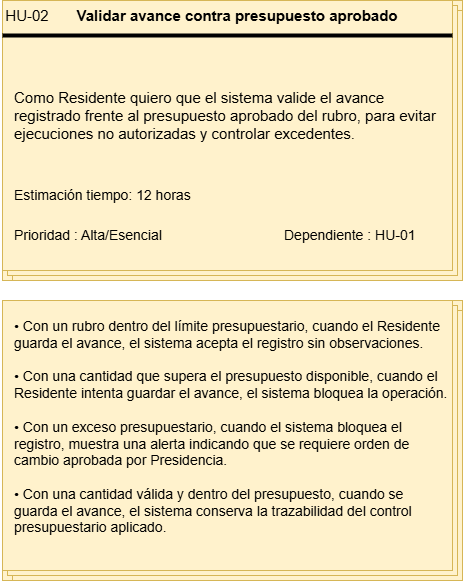

The diagram above was exported from draw.io. Its source (the exported page's mxGraphModel, read from the mxfile embedded in the PNG):
<mxGraphModel dx="1178" dy="619" grid="1" gridSize="10" guides="1" tooltips="1" connect="1" arrows="1" fold="1" page="1" pageScale="1" pageWidth="827" pageHeight="1169" math="0" shadow="0">
  <root>
    <mxCell id="0" />
    <mxCell id="1" parent="0" />
    <mxCell id="wKBuAJ1ibbbdh3H5rb4P-1" connectable="0" parent="1" style="group;fillColor=#fff2cc;strokeColor=#d6b656;fontSize=24;" value="" vertex="1">
      <mxGeometry height="280" width="460" x="140" y="90" as="geometry" />
    </mxCell>
    <mxCell id="wKBuAJ1ibbbdh3H5rb4P-2" parent="wKBuAJ1ibbbdh3H5rb4P-1" style="verticalLabelPosition=bottom;verticalAlign=top;html=1;shape=mxgraph.basic.layered_rect;dx=10;outlineConnect=0;whiteSpace=wrap;fillColor=#fff2cc;strokeColor=#d6b656;" value="" vertex="1">
      <mxGeometry height="280" width="460" as="geometry" />
    </mxCell>
    <mxCell id="wKBuAJ1ibbbdh3H5rb4P-3" parent="wKBuAJ1ibbbdh3H5rb4P-1" style="line;strokeWidth=4;html=1;perimeter=backbonePerimeter;points=[];outlineConnect=0;" value="" vertex="1">
      <mxGeometry height="10" width="450" y="30" as="geometry" />
    </mxCell>
    <mxCell id="wKBuAJ1ibbbdh3H5rb4P-4" collapsed="1" parent="wKBuAJ1ibbbdh3H5rb4P-1" style="text;html=1;whiteSpace=wrap;strokeColor=none;fillColor=none;align=center;verticalAlign=middle;rounded=0;container=1;fontSize=15;" value="HU-02" vertex="1">
      <mxGeometry height="30" width="50" as="geometry">
        <mxRectangle height="30" width="60" as="alternateBounds" />
      </mxGeometry>
    </mxCell>
    <mxCell id="wKBuAJ1ibbbdh3H5rb4P-5" parent="wKBuAJ1ibbbdh3H5rb4P-1" style="text;html=1;whiteSpace=wrap;strokeColor=none;fillColor=none;align=center;verticalAlign=middle;rounded=0;container=1;fontSize=15;" value="&lt;b&gt;Validar avance contra presupuesto aprobado&lt;/b&gt;" vertex="1">
      <mxGeometry height="30" width="330" x="70" as="geometry" />
    </mxCell>
    <mxCell id="wKBuAJ1ibbbdh3H5rb4P-6" parent="wKBuAJ1ibbbdh3H5rb4P-1" style="text;html=1;whiteSpace=wrap;strokeColor=none;fillColor=none;align=left;verticalAlign=middle;rounded=0;container=1;fontSize=15;" value="Como Residente quiero que el sistema valide el avance registrado frente al presupuesto aprobado del rubro, para evitar ejecuciones no autorizadas y controlar excedentes." vertex="1">
      <mxGeometry height="130" width="430" x="10" y="50" as="geometry" />
    </mxCell>
    <mxCell id="wKBuAJ1ibbbdh3H5rb4P-7" parent="wKBuAJ1ibbbdh3H5rb4P-1" style="text;html=1;whiteSpace=wrap;strokeColor=none;fillColor=none;align=left;verticalAlign=middle;rounded=0;container=1;fontSize=14;" value="Estimación tiempo: 12 horas" vertex="1">
      <mxGeometry height="30" width="180" x="10" y="180" as="geometry" />
    </mxCell>
    <mxCell id="wKBuAJ1ibbbdh3H5rb4P-8" parent="wKBuAJ1ibbbdh3H5rb4P-1" style="text;html=1;whiteSpace=wrap;strokeColor=none;fillColor=none;align=left;verticalAlign=middle;rounded=0;container=1;fontSize=14;" value="Prioridad :&amp;nbsp;Alta/Esencial" vertex="1">
      <mxGeometry height="30" width="170" x="10" y="220" as="geometry" />
    </mxCell>
    <mxCell id="wKBuAJ1ibbbdh3H5rb4P-9" parent="wKBuAJ1ibbbdh3H5rb4P-1" style="text;html=1;whiteSpace=wrap;strokeColor=none;fillColor=none;align=left;verticalAlign=middle;rounded=0;container=1;fontSize=12;" value="&lt;font style=&quot;font-size: 14px;&quot;&gt;Dependiente :&amp;nbsp;&lt;span lang=&quot;EN-US&quot; style=&quot;line-height: 115%; font-family: Arial, sans-serif;&quot;&gt;HU-01&lt;/span&gt;&lt;/font&gt;" vertex="1">
      <mxGeometry height="30" width="170" x="280" y="220" as="geometry" />
    </mxCell>
    <mxCell id="wKBuAJ1ibbbdh3H5rb4P-10" connectable="0" parent="1" style="group;verticalAlign=middle;align=left;" value="" vertex="1">
      <mxGeometry height="280" width="460" x="140" y="390" as="geometry" />
    </mxCell>
    <mxCell id="wKBuAJ1ibbbdh3H5rb4P-11" connectable="0" parent="wKBuAJ1ibbbdh3H5rb4P-10" style="group;fillColor=#fff2cc;strokeColor=#d6b656;container=0;" value="" vertex="1">
      <mxGeometry height="280" width="460" as="geometry" />
    </mxCell>
    <mxCell id="wKBuAJ1ibbbdh3H5rb4P-12" parent="wKBuAJ1ibbbdh3H5rb4P-10" style="verticalLabelPosition=bottom;verticalAlign=top;html=1;shape=mxgraph.basic.layered_rect;dx=10;outlineConnect=0;whiteSpace=wrap;fillColor=#fff2cc;strokeColor=#d6b656;container=0;" value="" vertex="1">
      <mxGeometry height="280" width="460" as="geometry" />
    </mxCell>
    <mxCell id="wKBuAJ1ibbbdh3H5rb4P-13" parent="wKBuAJ1ibbbdh3H5rb4P-10" style="text;html=1;whiteSpace=wrap;strokeColor=none;fillColor=none;align=left;verticalAlign=middle;rounded=0;container=1;spacingLeft=10;fontSize=14;" value="&lt;div&gt;• Con un rubro dentro del límite presupuestario, cuando el Residente guarda el avance, el sistema acepta el registro sin observaciones.&lt;/div&gt;&lt;div&gt;&lt;br&gt;&lt;/div&gt;&lt;div&gt;• Con una cantidad que supera el presupuesto disponible, cuando el Residente intenta guardar el avance, el sistema bloquea la operación.&lt;/div&gt;&lt;div&gt;&lt;br&gt;&lt;/div&gt;&lt;div&gt;• Con un exceso presupuestario, cuando el sistema bloquea el registro, muestra una alerta indicando que se requiere orden de cambio aprobada por Presidencia.&lt;/div&gt;&lt;div&gt;&lt;br&gt;&lt;/div&gt;&lt;div&gt;• Con una cantidad válida y dentro del presupuesto, cuando se guarda el avance, el sistema conserva la trazabilidad del control presupuestario aplicado.&lt;/div&gt;&lt;div&gt;&lt;br&gt;&lt;/div&gt;" vertex="1">
      <mxGeometry height="270" width="446" as="geometry" />
    </mxCell>
  </root>
</mxGraphModel>